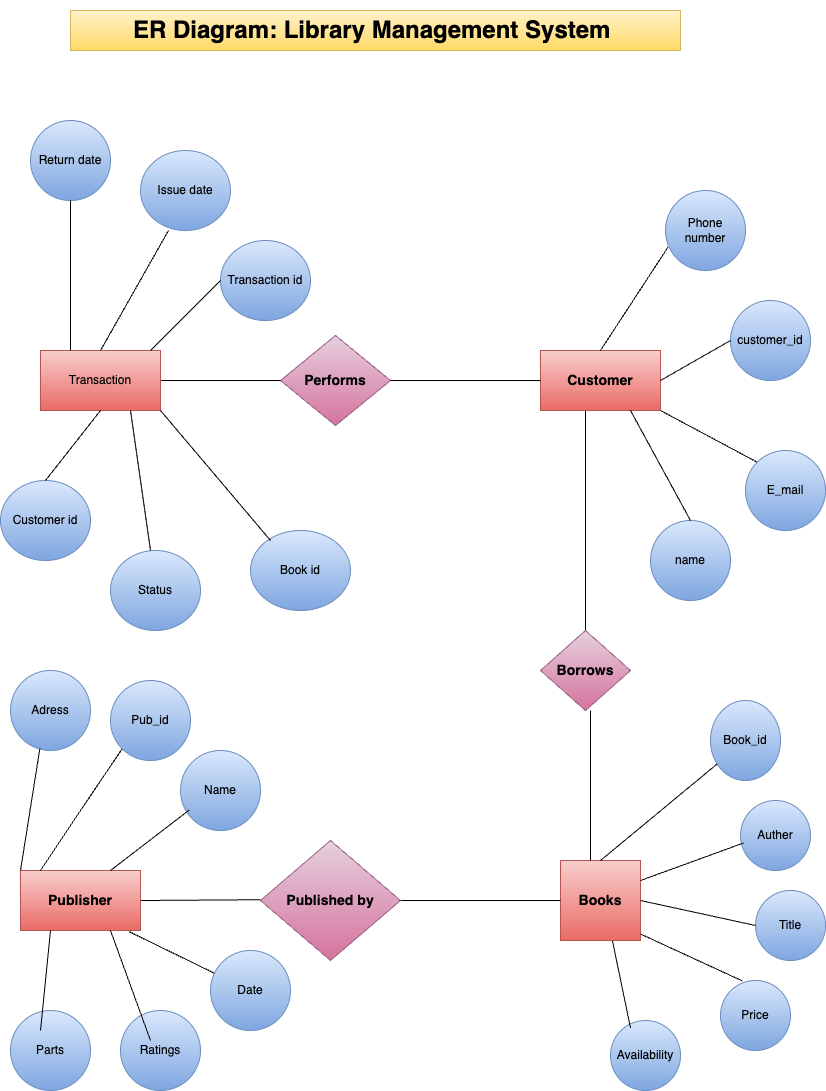

The diagram above was exported from draw.io. Its source (the exported page's mxGraphModel, read from the mxfile embedded in the PNG):
<mxGraphModel dx="1968" dy="1316" grid="1" gridSize="10" guides="1" tooltips="1" connect="1" arrows="1" fold="1" page="1" pageScale="1" pageWidth="850" pageHeight="1100" math="0" shadow="0">
  <root>
    <mxCell id="0" />
    <mxCell id="1" parent="0" />
    <mxCell id="v6JHiaWM4yAMM6pgw5Ix-9" value="&lt;h3&gt;Books&lt;/h3&gt;" style="whiteSpace=wrap;html=1;aspect=fixed;fontStyle=1;fillColor=#f8cecc;strokeColor=#b85450;gradientColor=#ea6b66;" parent="1" vertex="1">
      <mxGeometry x="570" y="870" width="80" height="80" as="geometry" />
    </mxCell>
    <mxCell id="v6JHiaWM4yAMM6pgw5Ix-15" value="Book_id" style="ellipse;whiteSpace=wrap;html=1;fillColor=#dae8fc;gradientColor=#7ea6e0;strokeColor=#6c8ebf;" parent="1" vertex="1">
      <mxGeometry x="720" y="710" width="70" height="80" as="geometry" />
    </mxCell>
    <mxCell id="v6JHiaWM4yAMM6pgw5Ix-16" value="Auther" style="ellipse;whiteSpace=wrap;html=1;fillColor=#dae8fc;gradientColor=#7ea6e0;strokeColor=#6c8ebf;" parent="1" vertex="1">
      <mxGeometry x="750" y="810" width="70" height="70" as="geometry" />
    </mxCell>
    <mxCell id="v6JHiaWM4yAMM6pgw5Ix-17" value="Title" style="ellipse;whiteSpace=wrap;html=1;aspect=fixed;fillColor=#dae8fc;gradientColor=#7ea6e0;strokeColor=#6c8ebf;" parent="1" vertex="1">
      <mxGeometry x="765" y="900" width="70" height="70" as="geometry" />
    </mxCell>
    <mxCell id="v6JHiaWM4yAMM6pgw5Ix-18" value="Price" style="ellipse;whiteSpace=wrap;html=1;aspect=fixed;fillColor=#dae8fc;gradientColor=#7ea6e0;strokeColor=#6c8ebf;" parent="1" vertex="1">
      <mxGeometry x="730" y="990" width="70" height="70" as="geometry" />
    </mxCell>
    <mxCell id="v6JHiaWM4yAMM6pgw5Ix-19" value="Availability" style="ellipse;whiteSpace=wrap;html=1;aspect=fixed;fillColor=#dae8fc;gradientColor=#7ea6e0;strokeColor=#6c8ebf;" parent="1" vertex="1">
      <mxGeometry x="620" y="1030" width="70" height="70" as="geometry" />
    </mxCell>
    <mxCell id="v6JHiaWM4yAMM6pgw5Ix-20" value="" style="endArrow=none;html=1;rounded=0;exitX=0.5;exitY=0;exitDx=0;exitDy=0;" parent="1" source="v6JHiaWM4yAMM6pgw5Ix-9" target="v6JHiaWM4yAMM6pgw5Ix-15" edge="1">
      <mxGeometry width="50" height="50" relative="1" as="geometry">
        <mxPoint x="490" y="860" as="sourcePoint" />
        <mxPoint x="650" y="790" as="targetPoint" />
        <Array as="points" />
      </mxGeometry>
    </mxCell>
    <mxCell id="v6JHiaWM4yAMM6pgw5Ix-21" value="" style="endArrow=none;html=1;rounded=0;entryX=0.043;entryY=0.607;entryDx=0;entryDy=0;entryPerimeter=0;" parent="1" target="v6JHiaWM4yAMM6pgw5Ix-16" edge="1">
      <mxGeometry width="50" height="50" relative="1" as="geometry">
        <mxPoint x="650" y="890" as="sourcePoint" />
        <mxPoint x="730" y="840" as="targetPoint" />
      </mxGeometry>
    </mxCell>
    <mxCell id="v6JHiaWM4yAMM6pgw5Ix-22" value="" style="endArrow=none;html=1;rounded=0;entryX=0;entryY=0.5;entryDx=0;entryDy=0;exitX=1;exitY=0.5;exitDx=0;exitDy=0;" parent="1" source="v6JHiaWM4yAMM6pgw5Ix-9" target="v6JHiaWM4yAMM6pgw5Ix-17" edge="1">
      <mxGeometry width="50" height="50" relative="1" as="geometry">
        <mxPoint x="650" y="950" as="sourcePoint" />
        <mxPoint x="710" y="890" as="targetPoint" />
      </mxGeometry>
    </mxCell>
    <mxCell id="v6JHiaWM4yAMM6pgw5Ix-23" value="" style="endArrow=none;html=1;rounded=0;entryX=0.65;entryY=1.006;entryDx=0;entryDy=0;entryPerimeter=0;exitX=0.286;exitY=0.107;exitDx=0;exitDy=0;exitPerimeter=0;" parent="1" source="v6JHiaWM4yAMM6pgw5Ix-19" target="v6JHiaWM4yAMM6pgw5Ix-9" edge="1">
      <mxGeometry width="50" height="50" relative="1" as="geometry">
        <mxPoint x="640" y="1030" as="sourcePoint" />
        <mxPoint x="700" y="940" as="targetPoint" />
        <Array as="points" />
      </mxGeometry>
    </mxCell>
    <mxCell id="v6JHiaWM4yAMM6pgw5Ix-24" value="" style="endArrow=none;html=1;rounded=0;exitX=1;exitY=0.919;exitDx=0;exitDy=0;exitPerimeter=0;entryX=0.314;entryY=0.007;entryDx=0;entryDy=0;entryPerimeter=0;" parent="1" source="v6JHiaWM4yAMM6pgw5Ix-9" target="v6JHiaWM4yAMM6pgw5Ix-18" edge="1">
      <mxGeometry width="50" height="50" relative="1" as="geometry">
        <mxPoint x="640" y="990" as="sourcePoint" />
        <mxPoint x="760" y="950" as="targetPoint" />
        <Array as="points" />
      </mxGeometry>
    </mxCell>
    <mxCell id="v6JHiaWM4yAMM6pgw5Ix-25" value="" style="endArrow=none;html=1;rounded=0;" parent="1" edge="1">
      <mxGeometry width="50" height="50" relative="1" as="geometry">
        <mxPoint x="600" y="870" as="sourcePoint" />
        <mxPoint x="600" y="720" as="targetPoint" />
      </mxGeometry>
    </mxCell>
    <mxCell id="v6JHiaWM4yAMM6pgw5Ix-41" style="edgeStyle=orthogonalEdgeStyle;rounded=0;orthogonalLoop=1;jettySize=auto;html=1;exitX=0.5;exitY=1;exitDx=0;exitDy=0;" parent="1" edge="1">
      <mxGeometry relative="1" as="geometry">
        <mxPoint x="585" y="220" as="sourcePoint" />
        <mxPoint x="585" y="220" as="targetPoint" />
      </mxGeometry>
    </mxCell>
    <mxCell id="v6JHiaWM4yAMM6pgw5Ix-49" value="" style="endArrow=none;html=1;rounded=0;" parent="1" target="v6JHiaWM4yAMM6pgw5Ix-48" edge="1">
      <mxGeometry width="50" height="50" relative="1" as="geometry">
        <mxPoint x="595" y="420" as="sourcePoint" />
        <mxPoint x="270" y="400" as="targetPoint" />
        <Array as="points" />
      </mxGeometry>
    </mxCell>
    <mxCell id="v6JHiaWM4yAMM6pgw5Ix-50" value="&lt;h3&gt;Customer&lt;/h3&gt;" style="rounded=0;whiteSpace=wrap;html=1;fillColor=#f8cecc;gradientColor=#ea6b66;strokeColor=#b85450;" parent="1" vertex="1">
      <mxGeometry x="550" y="360" width="120" height="60" as="geometry" />
    </mxCell>
    <mxCell id="v6JHiaWM4yAMM6pgw5Ix-55" value="Phone number" style="ellipse;whiteSpace=wrap;html=1;fillColor=#dae8fc;gradientColor=#7ea6e0;strokeColor=#6c8ebf;" parent="1" vertex="1">
      <mxGeometry x="675" y="200" width="80" height="80" as="geometry" />
    </mxCell>
    <mxCell id="v6JHiaWM4yAMM6pgw5Ix-57" value="" style="endArrow=none;html=1;rounded=0;exitX=0.032;exitY=0.707;exitDx=0;exitDy=0;exitPerimeter=0;entryX=0.5;entryY=0;entryDx=0;entryDy=0;" parent="1" source="v6JHiaWM4yAMM6pgw5Ix-55" edge="1" target="v6JHiaWM4yAMM6pgw5Ix-50">
      <mxGeometry width="50" height="50" relative="1" as="geometry">
        <mxPoint x="170" y="350" as="sourcePoint" />
        <mxPoint x="160" y="400" as="targetPoint" />
        <Array as="points" />
      </mxGeometry>
    </mxCell>
    <mxCell id="v6JHiaWM4yAMM6pgw5Ix-62" value="" style="endArrow=none;html=1;rounded=0;exitX=0;exitY=0.5;exitDx=0;exitDy=0;" parent="1" source="v6JHiaWM4yAMM6pgw5Ix-9" edge="1">
      <mxGeometry width="50" height="50" relative="1" as="geometry">
        <mxPoint x="550" y="880" as="sourcePoint" />
        <mxPoint x="410" y="910" as="targetPoint" />
      </mxGeometry>
    </mxCell>
    <mxCell id="v6JHiaWM4yAMM6pgw5Ix-63" value="&lt;h3&gt;Published by&lt;/h3&gt;" style="rhombus;whiteSpace=wrap;html=1;fillColor=#e6d0de;gradientColor=#d5739d;strokeColor=#996185;" parent="1" vertex="1">
      <mxGeometry x="270" y="850" width="140" height="120" as="geometry" />
    </mxCell>
    <mxCell id="v6JHiaWM4yAMM6pgw5Ix-64" value="" style="endArrow=none;html=1;rounded=0;" parent="1" edge="1">
      <mxGeometry width="50" height="50" relative="1" as="geometry">
        <mxPoint x="270" y="909.23" as="sourcePoint" />
        <mxPoint x="150" y="910" as="targetPoint" />
      </mxGeometry>
    </mxCell>
    <mxCell id="v6JHiaWM4yAMM6pgw5Ix-65" value="&lt;h3&gt;Publisher&lt;/h3&gt;" style="rounded=0;whiteSpace=wrap;html=1;fillColor=#f8cecc;gradientColor=#ea6b66;strokeColor=#b85450;" parent="1" vertex="1">
      <mxGeometry x="30" y="880" width="120" height="60" as="geometry" />
    </mxCell>
    <mxCell id="v6JHiaWM4yAMM6pgw5Ix-66" value="Adress" style="ellipse;whiteSpace=wrap;html=1;aspect=fixed;fillColor=#dae8fc;gradientColor=#7ea6e0;strokeColor=#6c8ebf;" parent="1" vertex="1">
      <mxGeometry x="20" y="680" width="80" height="80" as="geometry" />
    </mxCell>
    <mxCell id="v6JHiaWM4yAMM6pgw5Ix-67" value="Pub_id" style="ellipse;whiteSpace=wrap;html=1;aspect=fixed;fillColor=#dae8fc;gradientColor=#7ea6e0;strokeColor=#6c8ebf;" parent="1" vertex="1">
      <mxGeometry x="120" y="690" width="80" height="80" as="geometry" />
    </mxCell>
    <mxCell id="v6JHiaWM4yAMM6pgw5Ix-68" value="Name" style="ellipse;whiteSpace=wrap;html=1;aspect=fixed;fillColor=#dae8fc;gradientColor=#7ea6e0;strokeColor=#6c8ebf;" parent="1" vertex="1">
      <mxGeometry x="190" y="760" width="80" height="80" as="geometry" />
    </mxCell>
    <mxCell id="v6JHiaWM4yAMM6pgw5Ix-69" value="Date" style="ellipse;whiteSpace=wrap;html=1;aspect=fixed;fillColor=#dae8fc;gradientColor=#7ea6e0;strokeColor=#6c8ebf;" parent="1" vertex="1">
      <mxGeometry x="220" y="960" width="80" height="80" as="geometry" />
    </mxCell>
    <mxCell id="v6JHiaWM4yAMM6pgw5Ix-70" value="Ratings" style="ellipse;whiteSpace=wrap;html=1;aspect=fixed;fillColor=#dae8fc;gradientColor=#7ea6e0;strokeColor=#6c8ebf;" parent="1" vertex="1">
      <mxGeometry x="130" y="1020" width="80" height="80" as="geometry" />
    </mxCell>
    <mxCell id="v6JHiaWM4yAMM6pgw5Ix-71" value="Parts" style="ellipse;whiteSpace=wrap;html=1;aspect=fixed;fillColor=#dae8fc;gradientColor=#7ea6e0;strokeColor=#6c8ebf;" parent="1" vertex="1">
      <mxGeometry x="20" y="1020" width="80" height="80" as="geometry" />
    </mxCell>
    <mxCell id="v6JHiaWM4yAMM6pgw5Ix-72" value="" style="endArrow=none;html=1;rounded=0;entryX=0;entryY=1;entryDx=0;entryDy=0;" parent="1" target="v6JHiaWM4yAMM6pgw5Ix-67" edge="1">
      <mxGeometry width="50" height="50" relative="1" as="geometry">
        <mxPoint x="50" y="880" as="sourcePoint" />
        <mxPoint x="130" y="780" as="targetPoint" />
        <Array as="points">
          <mxPoint x="90" y="820" />
        </Array>
      </mxGeometry>
    </mxCell>
    <mxCell id="v6JHiaWM4yAMM6pgw5Ix-73" value="" style="endArrow=none;html=1;rounded=0;entryX=0.367;entryY=0.976;entryDx=0;entryDy=0;entryPerimeter=0;" parent="1" target="v6JHiaWM4yAMM6pgw5Ix-66" edge="1">
      <mxGeometry width="50" height="50" relative="1" as="geometry">
        <mxPoint x="30" y="880" as="sourcePoint" />
        <mxPoint x="80" y="830" as="targetPoint" />
      </mxGeometry>
    </mxCell>
    <mxCell id="v6JHiaWM4yAMM6pgw5Ix-74" value="" style="endArrow=none;html=1;rounded=0;entryX=0.108;entryY=0.745;entryDx=0;entryDy=0;entryPerimeter=0;" parent="1" target="v6JHiaWM4yAMM6pgw5Ix-68" edge="1">
      <mxGeometry width="50" height="50" relative="1" as="geometry">
        <mxPoint x="120" y="880" as="sourcePoint" />
        <mxPoint x="170" y="830" as="targetPoint" />
      </mxGeometry>
    </mxCell>
    <mxCell id="v6JHiaWM4yAMM6pgw5Ix-75" value="" style="endArrow=none;html=1;rounded=0;entryX=0.25;entryY=1;entryDx=0;entryDy=0;" parent="1" target="v6JHiaWM4yAMM6pgw5Ix-65" edge="1">
      <mxGeometry width="50" height="50" relative="1" as="geometry">
        <mxPoint x="50" y="1040" as="sourcePoint" />
        <mxPoint x="100" y="990" as="targetPoint" />
      </mxGeometry>
    </mxCell>
    <mxCell id="v6JHiaWM4yAMM6pgw5Ix-77" value="" style="endArrow=none;html=1;rounded=0;entryX=0.75;entryY=1;entryDx=0;entryDy=0;" parent="1" target="v6JHiaWM4yAMM6pgw5Ix-65" edge="1">
      <mxGeometry width="50" height="50" relative="1" as="geometry">
        <mxPoint x="160" y="1050" as="sourcePoint" />
        <mxPoint x="250" y="950" as="targetPoint" />
      </mxGeometry>
    </mxCell>
    <mxCell id="v6JHiaWM4yAMM6pgw5Ix-78" value="" style="endArrow=none;html=1;rounded=0;entryX=0.905;entryY=1.019;entryDx=0;entryDy=0;entryPerimeter=0;" parent="1" source="v6JHiaWM4yAMM6pgw5Ix-69" target="v6JHiaWM4yAMM6pgw5Ix-65" edge="1">
      <mxGeometry width="50" height="50" relative="1" as="geometry">
        <mxPoint x="190" y="920" as="sourcePoint" />
        <mxPoint x="150" y="970" as="targetPoint" />
      </mxGeometry>
    </mxCell>
    <mxCell id="v6JHiaWM4yAMM6pgw5Ix-79" value="customer_id" style="ellipse;whiteSpace=wrap;html=1;fillColor=#dae8fc;gradientColor=#7ea6e0;strokeColor=#6c8ebf;" parent="1" vertex="1">
      <mxGeometry x="740" y="310" width="80" height="80" as="geometry" />
    </mxCell>
    <mxCell id="v6JHiaWM4yAMM6pgw5Ix-80" value="name" style="ellipse;whiteSpace=wrap;html=1;aspect=fixed;fillColor=#dae8fc;gradientColor=#7ea6e0;strokeColor=#6c8ebf;" parent="1" vertex="1">
      <mxGeometry x="660" y="530" width="80" height="80" as="geometry" />
    </mxCell>
    <mxCell id="v6JHiaWM4yAMM6pgw5Ix-81" value="E_mail" style="ellipse;whiteSpace=wrap;html=1;aspect=fixed;fillColor=#dae8fc;gradientColor=#7ea6e0;strokeColor=#6c8ebf;" parent="1" vertex="1">
      <mxGeometry x="755" y="460" width="80" height="80" as="geometry" />
    </mxCell>
    <mxCell id="P2PVtxc7DNaMkR0FmFZS-1" value="&lt;h1&gt;ER Diagram: Library Management System&amp;nbsp;&lt;/h1&gt;" style="text;html=1;align=center;verticalAlign=middle;whiteSpace=wrap;rounded=0;fillColor=#fff2cc;strokeColor=#d6b656;fontStyle=1;gradientColor=#ffd966;" vertex="1" parent="1">
      <mxGeometry x="80" y="20" width="610" height="40" as="geometry" />
    </mxCell>
    <mxCell id="v6JHiaWM4yAMM6pgw5Ix-48" value="&lt;h3&gt;Borrows&lt;/h3&gt;" style="rhombus;whiteSpace=wrap;html=1;fillColor=#e6d0de;gradientColor=#d5739d;strokeColor=#996185;" parent="1" vertex="1">
      <mxGeometry x="550" y="640" width="90" height="80" as="geometry" />
    </mxCell>
    <mxCell id="P2PVtxc7DNaMkR0FmFZS-4" value="" style="endArrow=none;html=1;rounded=0;" edge="1" parent="1">
      <mxGeometry width="50" height="50" relative="1" as="geometry">
        <mxPoint x="670" y="390" as="sourcePoint" />
        <mxPoint x="740" y="350" as="targetPoint" />
        <Array as="points">
          <mxPoint x="740" y="350" />
        </Array>
      </mxGeometry>
    </mxCell>
    <mxCell id="P2PVtxc7DNaMkR0FmFZS-6" value="" style="endArrow=none;html=1;rounded=0;entryX=0;entryY=0;entryDx=0;entryDy=0;" edge="1" parent="1" target="v6JHiaWM4yAMM6pgw5Ix-81">
      <mxGeometry width="50" height="50" relative="1" as="geometry">
        <mxPoint x="670" y="420" as="sourcePoint" />
        <mxPoint x="720" y="370" as="targetPoint" />
      </mxGeometry>
    </mxCell>
    <mxCell id="P2PVtxc7DNaMkR0FmFZS-7" value="" style="endArrow=none;html=1;rounded=0;exitX=0.75;exitY=1;exitDx=0;exitDy=0;entryX=0.5;entryY=0;entryDx=0;entryDy=0;" edge="1" parent="1" source="v6JHiaWM4yAMM6pgw5Ix-50" target="v6JHiaWM4yAMM6pgw5Ix-80">
      <mxGeometry width="50" height="50" relative="1" as="geometry">
        <mxPoint x="660" y="550" as="sourcePoint" />
        <mxPoint x="690" y="520" as="targetPoint" />
      </mxGeometry>
    </mxCell>
    <mxCell id="P2PVtxc7DNaMkR0FmFZS-9" value="&lt;h3&gt;Performs&lt;/h3&gt;" style="rhombus;whiteSpace=wrap;html=1;fillColor=#e6d0de;gradientColor=#d5739d;strokeColor=#996185;" vertex="1" parent="1">
      <mxGeometry x="290" y="345" width="110" height="90" as="geometry" />
    </mxCell>
    <mxCell id="P2PVtxc7DNaMkR0FmFZS-10" value="" style="endArrow=none;html=1;rounded=0;exitX=1;exitY=0.5;exitDx=0;exitDy=0;" edge="1" parent="1" source="P2PVtxc7DNaMkR0FmFZS-9">
      <mxGeometry width="50" height="50" relative="1" as="geometry">
        <mxPoint x="500" y="440" as="sourcePoint" />
        <mxPoint x="550" y="390" as="targetPoint" />
      </mxGeometry>
    </mxCell>
    <mxCell id="P2PVtxc7DNaMkR0FmFZS-11" value="" style="endArrow=none;html=1;rounded=0;" edge="1" parent="1">
      <mxGeometry width="50" height="50" relative="1" as="geometry">
        <mxPoint x="170" y="390" as="sourcePoint" />
        <mxPoint x="290" y="390" as="targetPoint" />
      </mxGeometry>
    </mxCell>
    <mxCell id="P2PVtxc7DNaMkR0FmFZS-12" value="Transaction" style="rounded=0;whiteSpace=wrap;html=1;fillColor=#f8cecc;gradientColor=#ea6b66;strokeColor=#b85450;" vertex="1" parent="1">
      <mxGeometry x="50" y="360" width="120" height="60" as="geometry" />
    </mxCell>
    <mxCell id="P2PVtxc7DNaMkR0FmFZS-14" value="Return date" style="ellipse;whiteSpace=wrap;html=1;fillColor=#dae8fc;gradientColor=#7ea6e0;strokeColor=#6c8ebf;" vertex="1" parent="1">
      <mxGeometry x="40" y="130" width="80" height="80" as="geometry" />
    </mxCell>
    <mxCell id="P2PVtxc7DNaMkR0FmFZS-15" value="Issue date" style="ellipse;whiteSpace=wrap;html=1;fillColor=#dae8fc;gradientColor=#7ea6e0;strokeColor=#6c8ebf;" vertex="1" parent="1">
      <mxGeometry x="150" y="160" width="90" height="80" as="geometry" />
    </mxCell>
    <mxCell id="P2PVtxc7DNaMkR0FmFZS-16" value="Transaction id" style="ellipse;whiteSpace=wrap;html=1;fillColor=#dae8fc;gradientColor=#7ea6e0;strokeColor=#6c8ebf;" vertex="1" parent="1">
      <mxGeometry x="230" y="250" width="90" height="80" as="geometry" />
    </mxCell>
    <mxCell id="P2PVtxc7DNaMkR0FmFZS-17" value="Customer id" style="ellipse;whiteSpace=wrap;html=1;fillColor=#dae8fc;gradientColor=#7ea6e0;strokeColor=#6c8ebf;" vertex="1" parent="1">
      <mxGeometry x="10" y="490" width="90" height="80" as="geometry" />
    </mxCell>
    <mxCell id="P2PVtxc7DNaMkR0FmFZS-18" value="Status" style="ellipse;whiteSpace=wrap;html=1;fillColor=#dae8fc;gradientColor=#7ea6e0;strokeColor=#6c8ebf;" vertex="1" parent="1">
      <mxGeometry x="120" y="560" width="90" height="80" as="geometry" />
    </mxCell>
    <mxCell id="P2PVtxc7DNaMkR0FmFZS-19" value="Book id" style="ellipse;whiteSpace=wrap;html=1;fillColor=#dae8fc;gradientColor=#7ea6e0;strokeColor=#6c8ebf;" vertex="1" parent="1">
      <mxGeometry x="260" y="540" width="100" height="80" as="geometry" />
    </mxCell>
    <mxCell id="P2PVtxc7DNaMkR0FmFZS-20" value="" style="endArrow=none;html=1;rounded=0;entryX=0.5;entryY=1;entryDx=0;entryDy=0;" edge="1" parent="1" target="P2PVtxc7DNaMkR0FmFZS-14">
      <mxGeometry width="50" height="50" relative="1" as="geometry">
        <mxPoint x="80" y="360" as="sourcePoint" />
        <mxPoint x="130" y="310" as="targetPoint" />
      </mxGeometry>
    </mxCell>
    <mxCell id="P2PVtxc7DNaMkR0FmFZS-21" value="" style="endArrow=none;html=1;rounded=0;entryX=0.311;entryY=1;entryDx=0;entryDy=0;entryPerimeter=0;" edge="1" parent="1" target="P2PVtxc7DNaMkR0FmFZS-15">
      <mxGeometry width="50" height="50" relative="1" as="geometry">
        <mxPoint x="110" y="360" as="sourcePoint" />
        <mxPoint x="160" y="310" as="targetPoint" />
      </mxGeometry>
    </mxCell>
    <mxCell id="P2PVtxc7DNaMkR0FmFZS-22" value="" style="endArrow=none;html=1;rounded=0;entryX=0;entryY=0.5;entryDx=0;entryDy=0;" edge="1" parent="1" target="P2PVtxc7DNaMkR0FmFZS-16">
      <mxGeometry width="50" height="50" relative="1" as="geometry">
        <mxPoint x="160" y="360" as="sourcePoint" />
        <mxPoint x="210" y="310" as="targetPoint" />
      </mxGeometry>
    </mxCell>
    <mxCell id="P2PVtxc7DNaMkR0FmFZS-23" value="" style="endArrow=none;html=1;rounded=0;entryX=0.5;entryY=1;entryDx=0;entryDy=0;" edge="1" parent="1" target="P2PVtxc7DNaMkR0FmFZS-12">
      <mxGeometry width="50" height="50" relative="1" as="geometry">
        <mxPoint x="55" y="490" as="sourcePoint" />
        <mxPoint x="105" y="440" as="targetPoint" />
      </mxGeometry>
    </mxCell>
    <mxCell id="P2PVtxc7DNaMkR0FmFZS-24" value="" style="endArrow=none;html=1;rounded=0;entryX=0.75;entryY=1;entryDx=0;entryDy=0;" edge="1" parent="1" target="P2PVtxc7DNaMkR0FmFZS-12">
      <mxGeometry width="50" height="50" relative="1" as="geometry">
        <mxPoint x="160" y="560" as="sourcePoint" />
        <mxPoint x="210" y="510" as="targetPoint" />
      </mxGeometry>
    </mxCell>
    <mxCell id="P2PVtxc7DNaMkR0FmFZS-25" value="" style="endArrow=none;html=1;rounded=0;entryX=1;entryY=1;entryDx=0;entryDy=0;" edge="1" parent="1" target="P2PVtxc7DNaMkR0FmFZS-12">
      <mxGeometry width="50" height="50" relative="1" as="geometry">
        <mxPoint x="280" y="550" as="sourcePoint" />
        <mxPoint x="330" y="500" as="targetPoint" />
      </mxGeometry>
    </mxCell>
  </root>
</mxGraphModel>